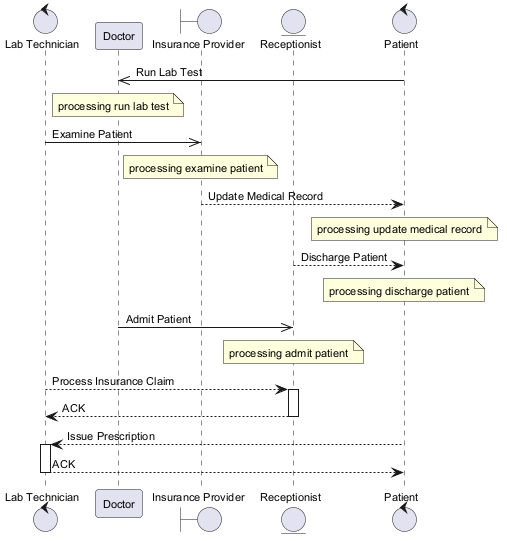

The diagram above was rendered by PlantUML. Its source (embedded in the PNG):
@startuml
skinparam backgroundColor #FFFFFF
skinparam classBackgroundColor #F1F8E9
skinparam classBorderColor #33691E
skinparam defaultFontSize 11
control "Lab Technician" as LT
participant "Doctor" as D
boundary "Insurance Provider" as IP
entity "Receptionist" as R
control "Patient" as P
P ->> D : Run Lab Test
note over D : processing run lab test
LT ->> IP : Examine Patient
note over IP : processing examine patient
IP --> P : Update Medical Record
note over P : processing update medical record
R --> P : Discharge Patient
note over P : processing discharge patient
D ->> R : Admit Patient
note over R : processing admit patient
LT --> R : Process Insurance Claim
activate R
R --> LT : ACK
deactivate R
P --> LT : Issue Prescription
activate LT
LT --> P : ACK
deactivate LT
@enduml